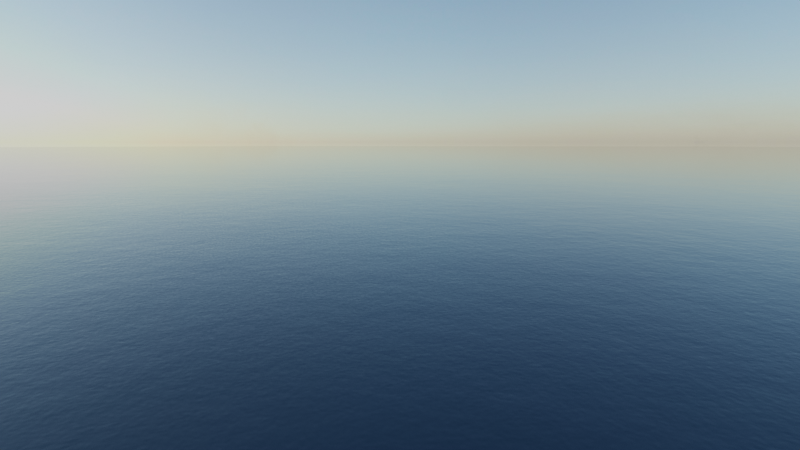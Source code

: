 # Source: base_ocean.blend  (saved by Blender 3.3.6; exported with 4.5.12 LTS)
import bpy
from mathutils import Matrix  # noqa: F401  (used for matrix-valued properties, if any)

bpy.ops.wm.read_factory_settings(use_empty=True)
scene = bpy.context.scene
scene.name = 'Scene'

# ---- collections
col_collection = bpy.data.collections.new('Collection'); scene.collection.children.link(col_collection)
col_base_scene_objects = bpy.data.collections.new('Base scene objects'); scene.collection.children.link(col_base_scene_objects)

# ---- images (referenced by path relative to the original .blend; pixels are not part of the script)
import os
ASSET_DIR = os.environ.get("B2B_ASSET_DIR", "")  # directory of the original .blend (textures are referenced by path, not embedded)
HERE = os.path.dirname(os.path.abspath(__file__))  # packed textures are extracted next to this script under _unpacked/

def load_image(name, relpath, width, height, colorspace="sRGB"):
    """Load a texture the original file referenced (path relative to the .blend, or extracted next to this script)."""
    p = next((c for c in (os.path.join(HERE, relpath), os.path.join(ASSET_DIR, relpath)) if relpath and os.path.exists(c)), "")
    if p:
        img = bpy.data.images.load(p, check_existing=True)
        img.name = name
    else:  # same state as the original file: an image datablock whose file is absent (Cycles renders it pink)
        img = bpy.data.images.new(name, width, height)
        img.source = "FILE"
        img.filepath = "//" + (relpath or name)
    img.colorspace_settings.name = colorspace
    return img
img_syferfontein_6d_clear_8k_oceanmod_jpg = load_image('syferfontein_6d_clear_8k_oceanmod.jpg', '_unpacked/syferfontein_6d_clear_8k_oceanmod.a6b2f245.jpg', 8192, 4096, 'sRGB')

# ---- materials (node trees are filled in below, after node groups)
mat_cable = bpy.data.materials.new('Cable')
mat_cable.use_transparent_shadow = False
mat_ocean_with_noise_waves = bpy.data.materials.new('Ocean with noise waves')
mat_ocean_with_noise_waves.surface_render_method = 'BLENDED'
mat_ocean_with_noise_waves.displacement_method = 'DISPLACEMENT'
mat_ocean_with_noise_waves.blend_method = 'BLEND'
mat_ocean_with_noise_waves.alpha_threshold = 0.0
mat_ocean_with_noise_waves.use_transparent_shadow = False
mat_ocean_with_noise_waves.preview_render_type = 'FLAT'
mat_ocean_with_noise_waves.line_color = (0.0, 0.0, 0.0, 1.0)

# ---- material node trees
mat_cable.use_nodes = True; mat_cable.node_tree.nodes.clear()
_N = mat_cable.node_tree.nodes; _L = mat_cable.node_tree.links
n0 = _N.new('ShaderNodeOutputMaterial'); n0.name = 'Material Output'; n0.location = (300, 300)
n1 = _N.new('ShaderNodeBsdfPrincipled'); n1.name = 'Principled BSDF'; n1.location = (10, 300)
n1.distribution = 'GGX'
n1.subsurface_method = 'BURLEY'
n1.inputs[0].default_value = (0.01183, 0.01183, 0.01183, 1.0)
n1.inputs[3].default_value = 1.45
n1.inputs[27].default_value = (0.0, 0.0, 0.0, 1.0)
n1.inputs[28].default_value = 1.0
_L.new(n1.outputs[0], n0.inputs[0])
n0.is_active_output = True
mat_ocean_with_noise_waves.use_nodes = True; mat_ocean_with_noise_waves.node_tree.nodes.clear()
_N = mat_ocean_with_noise_waves.node_tree.nodes; _L = mat_ocean_with_noise_waves.node_tree.links
n0 = _N.new('ShaderNodeBsdfPrincipled'); n0.name = 'Principled BSDF'; n0.location = (-234, 1032)
n0.distribution = 'GGX'
n0.subsurface_method = 'BURLEY'
n0.inputs[0].default_value = (0.04585, 0.05513, 0.05142, 1.0)
n0.inputs[1].default_value = 0.07273
n0.inputs[2].default_value = 0.0
n0.inputs[3].default_value = 1.333
n0.inputs[13].default_value = 0.0
n0.inputs[18].default_value = 0.9
n0.inputs[27].default_value = (0.0, 0.0, 0.0, 1.0)
n0.inputs[28].default_value = 1.0
n1 = _N.new('ShaderNodeOutputMaterial'); n1.name = 'Material Output'; n1.location = (170, 1062)
n2 = _N.new('ShaderNodeBump'); n2.name = 'Bump.001'; n2.location = (-447, 802)
n2.inputs[1].default_value = 1.0
n2.inputs[2].default_value = 1.0
n3 = _N.new('ShaderNodeMix'); n3.name = 'Mix'; n3.location = (-661, 800)
n3.data_type = 'RGBA'
n4 = _N.new('ShaderNodeTexNoise'); n4.name = 'Noise Texture.001'; n4.location = (-1041, 610)
n4.inputs[1].default_value = 5.001
n4.inputs[2].default_value = 50.0
n4.inputs[3].default_value = 8.0
n4.inputs[4].default_value = 0.8
n5 = _N.new('ShaderNodeTexCoord'); n5.name = 'Texture Coordinate'; n5.location = (-1915, 819)
n6 = _N.new('ShaderNodeTexNoise'); n6.name = 'Noise Texture'; n6.location = (-951, 1014)
n6.inputs[1].default_value = 5.001
n6.inputs[2].default_value = 8.0
n6.inputs[3].default_value = 4.0
n6.inputs[4].default_value = 0.8
n7 = _N.new('ShaderNodeSeparateXYZ'); n7.name = 'Separate XYZ'; n7.location = (-1625, 808)
n8 = _N.new('ShaderNodeCombineXYZ'); n8.name = 'Combine XYZ'; n8.location = (-1391, 720)
n8.inputs[2].default_value = 0.00078
n9 = _N.new('ShaderNodeVectorMath'); n9.name = 'Vector Math'; n9.location = (-684, 1568)
n9.operation = 'SUBTRACT'
n9.inputs[1].default_value = (0.0, 0.0, 0.5)
n10 = _N.new('ShaderNodeTexNoise'); n10.name = 'Noise Texture.002'; n10.location = (-908, 1463)
n10.inputs[2].default_value = 9.0
n10.inputs[3].default_value = 6.9
n10.inputs[8].default_value = 0.3
n11 = _N.new('ShaderNodeVectorDisplacement'); n11.name = 'Vector Displacement'; n11.location = (-466, 1679)
n11.space = 'WORLD'
n11.inputs[2].default_value = 20.0
n12 = _N.new('ShaderNodeBsdfPrincipled'); n12.name = 'Principled BSDF.001'; n12.location = (-1174, 2121)
n12.distribution = 'GGX'
n12.subsurface_method = 'BURLEY'
n12.inputs[0].default_value = (0.0, 0.0, 0.0, 1.0)
n12.inputs[2].default_value = 0.0
n12.inputs[3].default_value = 1.333
n12.inputs[27].default_value = (0.0, 0.0, 0.0, 1.0)
n12.inputs[28].default_value = 1.0
n13 = _N.new('ShaderNodeCombineXYZ'); n13.name = 'Combine XYZ.001'; n13.location = (-1352, 953)
n13.inputs[2].default_value = 0.0312
n14 = _N.new('ShaderNodeOutputMaterial'); n14.name = 'Material Output.001'; n14.location = (-259, 1782)
n14.target = 'EEVEE'
_L.new(n0.outputs[0], n1.inputs[0])
_L.new(n5.outputs[0], n7.inputs[0])
_L.new(n7.outputs[0], n8.inputs[0])
_L.new(n7.outputs[1], n8.inputs[1])
_L.new(n2.outputs[0], n0.inputs[5])
_L.new(n4.outputs[1], n3.inputs[7])
_L.new(n6.outputs[1], n3.inputs[6])
_L.new(n3.outputs[2], n2.inputs[3])
_L.new(n8.outputs[0], n4.inputs[0])
_L.new(n13.outputs[0], n6.inputs[0])
_L.new(n7.outputs[0], n13.inputs[0])
_L.new(n7.outputs[1], n13.inputs[1])
_L.new(n12.outputs[0], n14.inputs[0])
_L.new(n11.outputs[0], n14.inputs[2])
_L.new(n9.outputs[0], n11.inputs[0])
_L.new(n10.outputs[1], n9.inputs[0])
n14.is_active_output = True

# ---- world
world_world = bpy.data.worlds.new('World'); scene.world = world_world
world_world.use_nodes = True; world_world.node_tree.nodes.clear()
_N = world_world.node_tree.nodes; _L = world_world.node_tree.links
n0 = _N.new('ShaderNodeOutputWorld'); n0.name = 'World Output'; n0.location = (300, 300)
n1 = _N.new('ShaderNodeBackground'); n1.name = 'Background'; n1.location = (10, 300)
n2 = _N.new('ShaderNodeTexEnvironment'); n2.name = 'Environment Texture'; n2.location = (-334, 282)
n2.image = img_syferfontein_6d_clear_8k_oceanmod_jpg
n3 = _N.new('ShaderNodeTexCoord'); n3.name = 'Texture Coordinate'; n3.location = (-834, 259)
n4 = _N.new('ShaderNodeMapping'); n4.name = 'Mapping'; n4.location = (-624, 276)
n4.inputs[2].default_value = (0.0, 0.0, 1.236)
_L.new(n1.outputs[0], n0.inputs[0])
_L.new(n2.outputs[0], n1.inputs[0])
_L.new(n4.outputs[0], n2.inputs[0])
_L.new(n3.outputs[0], n4.inputs[0])
n0.is_active_output = True
world_world.color = (0.05088, 0.05088, 0.05088)
world_world.use_sun_shadow = False
world_world.sun_shadow_jitter_overblur = 0.0

# ---- cameras
cam_camera = bpy.data.cameras.new('Camera')
cam_camera.clip_end = 2e+04
cam_camera.lens = 24.0
cam_camera.ortho_scale = 7.314

# ---- meshes
me_cube = bpy.data.meshes.new('Cube')
me_cube.from_pydata([(-1.0, -1.0, -1.0), (-1.0, -1.0, 1.0), (-1.0, 1.0, -1.0), (-1.0, 1.0, 1.0), (1.0, -1.0, -1.0), (1.0, -1.0, 1.0), (1.0, 1.0, -1.0), (1.0, 1.0, 1.0)], [], [(0, 1, 3, 2), (2, 3, 7, 6), (6, 7, 5, 4), (4, 5, 1, 0), (2, 6, 4, 0), (7, 3, 1, 5)])
_uv = me_cube.uv_layers.new(name='UVMap')
_uv.uv.foreach_set('vector', [0.375, 0.0, 0.625, 0.0, 0.625, 0.25, 0.375, 0.25, 0.375, 0.25, 0.625, 0.25, 0.625, 0.5, 0.375, 0.5, 0.375, 0.5, 0.625, 0.5, 0.625, 0.75, 0.375, 0.75, 0.375, 0.75, 0.625, 0.75, 0.625, 1.0, 0.375, 1.0, 0.125, 0.5, 0.375, 0.5, 0.375, 0.75, 0.125, 0.75, 0.625, 0.5, 0.875, 0.5, 0.875, 0.75, 0.625, 0.75])
me_cube.materials.append(mat_cable)
me_cube.use_remesh_preserve_volume = False
me_cube.use_remesh_preserve_attributes = False
me_cube.use_mirror_vertex_groups = False
me_cube.update()
me_circle_001 = bpy.data.meshes.new('Circle.001')
me_circle_001.from_pydata([(0.0, 0.0, 0.0), (0.0, 200.0, 0.0), (-141.4, 141.4, 0.0), (-200.0, -8.742e-06, 0.0), (-141.4, -141.4, 0.0), (1.748e-05, -200.0, 0.0), (141.4, -141.4, 0.0), (200.0, 2.385e-06, 0.0), (141.4, 141.4, 0.0), (-0.0001087, 4000.0, 0.0), (-2828.0, 2828.0, 0.0), (-4000.0, -0.0002111, 0.0), (-2828.0, -2828.0, 0.0), (0.000241, -4000.0, 0.0), (2828.0, -2828.0, 0.0), (4000.0, 1.146e-05, 0.0), (2828.0, 2828.0, 0.0), (-8.154e-05, 3050.0, 0.0), (-5.436e-05, 2100.0, 0.0), (-2.718e-05, 1150.0, 0.0), (813.2, 813.2, 0.0), (1485.0, 1485.0, 0.0), (2157.0, 2157.0, 0.0), (1150.0, 4.654e-06, 0.0), (2100.0, 6.922e-06, 0.0), (3050.0, 9.191e-06, 0.0), (813.2, -813.2, 0.0), (1485.0, -1485.0, 0.0), (2157.0, -2157.0, 0.0), (-2157.0, 2157.0, 0.0), (-1485.0, 1485.0, 0.0), (-813.2, 813.2, 0.0), (7.336e-05, -1150.0, 0.0), (0.0001292, -2100.0, 0.0), (0.0001851, -3050.0, 0.0), (-813.2, -813.2, 0.0), (-1485.0, -1485.0, 0.0), (-2157.0, -2157.0, 0.0), (-1150.0, -5.933e-05, 0.0), (-2100.0, -0.0001099, 0.0), (-3050.0, -0.0001605, 0.0)], [], [(0, 1, 2), (0, 2, 3), (0, 3, 4), (0, 4, 5), (0, 5, 6), (0, 6, 7), (0, 7, 8), (0, 8, 1), (17, 22, 16, 9), (22, 25, 15, 16), (25, 28, 14, 15), (29, 17, 9, 10), (28, 34, 13, 14), (34, 37, 12, 13), (37, 40, 11, 12), (40, 29, 10, 11), (3, 2, 31, 38), (38, 31, 30, 39), (39, 30, 29, 40), (4, 3, 38, 35), (35, 38, 39, 36), (36, 39, 40, 37), (5, 4, 35, 32), (32, 35, 36, 33), (33, 36, 37, 34), (6, 5, 32, 26), (26, 32, 33, 27), (27, 33, 34, 28), (2, 1, 19, 31), (31, 19, 18, 30), (30, 18, 17, 29), (7, 6, 26, 23), (23, 26, 27, 24), (24, 27, 28, 25), (8, 7, 23, 20), (20, 23, 24, 21), (21, 24, 25, 22), (1, 8, 20, 19), (19, 20, 21, 18), (18, 21, 22, 17)])
me_circle_001.polygons.foreach_set('use_smooth', [True] * 40)
_uv = me_circle_001.uv_layers.new(name='UVMap')
_uv.uv.foreach_set('vector', [0.5, 0.5, 0.5, 1.0, 0.1464, 0.8536, 0.5, 0.5, 0.1464, 0.8536, 0.0, 0.5, 0.5, 0.5, 0.0, 0.5, 0.1464, 0.1464, 0.5, 0.5, 0.1464, 0.1464, 0.5, 0.0, 0.5, 0.5, 0.5, 0.0, 0.8536, 0.1464, 0.5, 0.5, 0.8536, 0.1464, 1.0, 0.5, 0.5, 0.5, 1.0, 0.5, 0.8536, 0.8536, 0.5, 0.5, 0.8536, 0.8536, 0.5, 1.0, 0.5, 1.0, 0.8536, 0.8536, 0.8536, 0.8536, 0.5, 1.0, 0.8536, 0.8536, 1.0, 0.5, 1.0, 0.5, 0.8536, 0.8536, 1.0, 0.5, 0.8536, 0.1464, 0.8536, 0.1464, 1.0, 0.5, 0.1464, 0.8536, 0.5, 1.0, 0.5, 1.0, 0.1464, 0.8536, 0.8536, 0.1464, 0.5, 0.0, 0.5, 0.0, 0.8536, 0.1464, 0.5, 0.0, 0.1464, 0.1464, 0.1464, 0.1464, 0.5, 0.0, 0.1464, 0.1464, 0.0, 0.5, 0.0, 0.5, 0.1464, 0.1464, 0.0, 0.5, 0.1464, 0.8536, 0.1464, 0.8536, 0.0, 0.5, 0.0, 0.5, 0.1464, 0.8536, 0.1464, 0.8536, 0.0, 0.5, 0.0, 0.5, 0.1464, 0.8536, 0.1464, 0.8536, 0.0, 0.5, 0.0, 0.5, 0.1464, 0.8536, 0.1464, 0.8536, 0.0, 0.5, 0.1464, 0.1464, 0.0, 0.5, 0.0, 0.5, 0.1464, 0.1464, 0.1464, 0.1464, 0.0, 0.5, 0.0, 0.5, 0.1464, 0.1464, 0.1464, 0.1464, 0.0, 0.5, 0.0, 0.5, 0.1464, 0.1464, 0.5, 0.0, 0.1464, 0.1464, 0.1464, 0.1464, 0.5, 0.0, 0.5, 0.0, 0.1464, 0.1464, 0.1464, 0.1464, 0.5, 0.0, 0.5, 0.0, 0.1464, 0.1464, 0.1464, 0.1464, 0.5, 0.0, 0.8536, 0.1464, 0.5, 0.0, 0.5, 0.0, 0.8536, 0.1464, 0.8536, 0.1464, 0.5, 0.0, 0.5, 0.0, 0.8536, 0.1464, 0.8536, 0.1464, 0.5, 0.0, 0.5, 0.0, 0.8536, 0.1464, 0.1464, 0.8536, 0.5, 1.0, 0.5, 1.0, 0.1464, 0.8536, 0.1464, 0.8536, 0.5, 1.0, 0.5, 1.0, 0.1464, 0.8536, 0.1464, 0.8536, 0.5, 1.0, 0.5, 1.0, 0.1464, 0.8536, 1.0, 0.5, 0.8536, 0.1464, 0.8536, 0.1464, 1.0, 0.5, 1.0, 0.5, 0.8536, 0.1464, 0.8536, 0.1464, 1.0, 0.5, 1.0, 0.5, 0.8536, 0.1464, 0.8536, 0.1464, 1.0, 0.5, 0.8536, 0.8536, 1.0, 0.5, 1.0, 0.5, 0.8536, 0.8536, 0.8536, 0.8536, 1.0, 0.5, 1.0, 0.5, 0.8536, 0.8536, 0.8536, 0.8536, 1.0, 0.5, 1.0, 0.5, 0.8536, 0.8536, 0.5, 1.0, 0.8536, 0.8536, 0.8536, 0.8536, 0.5, 1.0, 0.5, 1.0, 0.8536, 0.8536, 0.8536, 0.8536, 0.5, 1.0, 0.5, 1.0, 0.8536, 0.8536, 0.8536, 0.8536, 0.5, 1.0])
me_circle_001.materials.append(mat_ocean_with_noise_waves)
me_circle_001.use_remesh_preserve_volume = False
me_circle_001.use_remesh_preserve_attributes = False
me_circle_001.use_mirror_vertex_groups = False
me_circle_001.update()

# ---- objects
ob_camera = bpy.data.objects.new('Camera', cam_camera)
ob_cable_material_dummy = bpy.data.objects.new('Cable material dummy', me_cube)
ob_ocean = bpy.data.objects.new('Ocean', me_circle_001)

# ---- transforms, parenting, visibility, modifiers, constraints
ob_camera.location = (100.3, -25.26, 26.91)
ob_camera.rotation_euler = (1.417, -9.056e-08, 1.324)
ob_camera.lock_rotations_4d = False
ob_camera.empty_display_type = 'ARROWS'
ob_camera.color = (0.0, 0.0, 0.0, 0.0)
ob_camera.display_type = 'WIRE'
ob_camera.lineart.crease_threshold = 0.0
ob_cable_material_dummy.location = (-2.676, 0.2027, 0.3525)
ob_cable_material_dummy.hide_viewport = True
ob_cable_material_dummy.hide_render = True
ob_cable_material_dummy.lineart.crease_threshold = 0.0
ob_ocean.location = (0.0, 0.0, 0.0)
ob_ocean.lineart.crease_threshold = 0.0
ob_ocean.cycles.use_adaptive_subdivision = True

# ---- collection membership
col_collection.objects.link(ob_camera)
col_base_scene_objects.objects.link(ob_cable_material_dummy)
col_base_scene_objects.objects.link(ob_ocean)

# ---- scene / render settings (as saved in the file)
scene.camera = ob_camera
scene.frame_start = 0; scene.frame_end = 250; scene.frame_set(156)
scene.render.engine = 'BLENDER_EEVEE_NEXT'
scene.render.use_persistent_data = True
scene.cycles.use_denoising = False
scene.cycles.samples = 64
scene.cycles.sampling_pattern = 'TABULATED_SOBOL'
scene.cycles.use_adaptive_sampling = False
scene.cycles.use_light_tree = False
scene.cycles.offscreen_dicing_scale = 10.0
scene.eevee.use_gtao = True
scene.eevee.use_raytracing = True
scene.view_settings.view_transform = 'Filmic'
bpy.context.view_layer.update()
